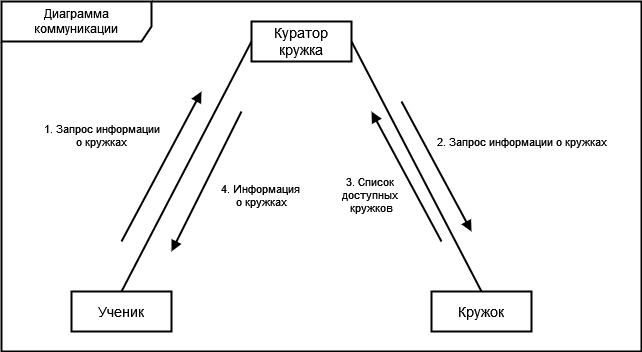

The diagram above was exported from draw.io. Its source (the exported page's mxGraphModel, read from the mxfile embedded in the PNG):
<mxGraphModel dx="1555" dy="781" grid="1" gridSize="10" guides="1" tooltips="1" connect="1" arrows="1" fold="1" page="1" pageScale="1" pageWidth="850" pageHeight="1100" math="0" shadow="0">
  <root>
    <mxCell id="0" />
    <mxCell id="1" parent="0" />
    <mxCell id="MX5JRlnQtL4jDZuG_2KD-1" value="Ученик" style="html=1;whiteSpace=wrap;strokeWidth=2;fontSize=14;" parent="1" vertex="1">
      <mxGeometry x="25" y="574" width="100" height="40" as="geometry" />
    </mxCell>
    <mxCell id="MX5JRlnQtL4jDZuG_2KD-2" value="Куратор кружка" style="html=1;whiteSpace=wrap;strokeWidth=2;fontSize=14;" parent="1" vertex="1">
      <mxGeometry x="205" y="304" width="100" height="40" as="geometry" />
    </mxCell>
    <mxCell id="MX5JRlnQtL4jDZuG_2KD-3" value="Кружок" style="html=1;whiteSpace=wrap;strokeWidth=2;fontSize=14;" parent="1" vertex="1">
      <mxGeometry x="385" y="574" width="100" height="40" as="geometry" />
    </mxCell>
    <mxCell id="MX5JRlnQtL4jDZuG_2KD-4" value="" style="html=1;verticalAlign=bottom;endArrow=none;curved=0;rounded=0;strokeWidth=2;startFill=0;entryX=0;entryY=0.5;entryDx=0;entryDy=0;exitX=0.5;exitY=0;exitDx=0;exitDy=0;" parent="1" source="MX5JRlnQtL4jDZuG_2KD-1" target="MX5JRlnQtL4jDZuG_2KD-2" edge="1">
      <mxGeometry width="80" relative="1" as="geometry">
        <mxPoint x="105" y="323.58000000000004" as="sourcePoint" />
        <mxPoint x="185" y="323.58000000000004" as="targetPoint" />
      </mxGeometry>
    </mxCell>
    <mxCell id="MX5JRlnQtL4jDZuG_2KD-5" value="" style="html=1;verticalAlign=bottom;endArrow=none;curved=0;rounded=0;strokeWidth=2;startFill=0;entryX=1;entryY=0.5;entryDx=0;entryDy=0;exitX=0.5;exitY=0;exitDx=0;exitDy=0;" parent="1" source="MX5JRlnQtL4jDZuG_2KD-3" target="MX5JRlnQtL4jDZuG_2KD-2" edge="1">
      <mxGeometry width="80" relative="1" as="geometry">
        <mxPoint x="190" y="594" as="sourcePoint" />
        <mxPoint x="320" y="344" as="targetPoint" />
      </mxGeometry>
    </mxCell>
    <mxCell id="MX5JRlnQtL4jDZuG_2KD-6" value="&lt;div&gt;1. Запрос информации&lt;/div&gt;&lt;div&gt;о кружках&lt;/div&gt;" style="html=1;verticalAlign=bottom;endArrow=block;curved=0;rounded=0;strokeWidth=2;startFill=0;exitX=0.5;exitY=0;exitDx=0;exitDy=0;endFill=1;" parent="1" edge="1">
      <mxGeometry x="-0.1765" y="60" width="80" relative="1" as="geometry">
        <mxPoint x="75" y="524" as="sourcePoint" />
        <mxPoint x="155" y="374" as="targetPoint" />
        <mxPoint as="offset" />
      </mxGeometry>
    </mxCell>
    <mxCell id="MX5JRlnQtL4jDZuG_2KD-7" value="2. Запрос информации о кружках" style="html=1;verticalAlign=bottom;endArrow=block;curved=0;rounded=0;strokeWidth=2;startFill=0;exitX=0.5;exitY=0;exitDx=0;exitDy=0;endFill=1;" parent="1" edge="1">
      <mxGeometry x="0.367" y="82" width="80" relative="1" as="geometry">
        <mxPoint x="355" y="384" as="sourcePoint" />
        <mxPoint x="425" y="514" as="targetPoint" />
        <mxPoint as="offset" />
      </mxGeometry>
    </mxCell>
    <mxCell id="MX5JRlnQtL4jDZuG_2KD-8" value="&lt;div&gt;3. Список&amp;nbsp;&lt;/div&gt;&lt;div&gt;доступных&amp;nbsp;&lt;/div&gt;&lt;div&gt;кружков&lt;/div&gt;" style="html=1;verticalAlign=bottom;endArrow=block;curved=0;rounded=0;strokeWidth=2;startFill=0;endFill=1;" parent="1" edge="1">
      <mxGeometry x="-0.2642" y="50" width="80" relative="1" as="geometry">
        <mxPoint x="395" y="524" as="sourcePoint" />
        <mxPoint x="325" y="394" as="targetPoint" />
        <mxPoint as="offset" />
      </mxGeometry>
    </mxCell>
    <mxCell id="MX5JRlnQtL4jDZuG_2KD-9" value="&lt;div&gt;4. Информация&amp;nbsp;&lt;/div&gt;&lt;div&gt;о кружках&lt;/div&gt;" style="html=1;verticalAlign=bottom;endArrow=block;curved=0;rounded=0;strokeWidth=2;startFill=0;endFill=1;" parent="1" edge="1">
      <mxGeometry x="0.0286" y="63" width="80" relative="1" as="geometry">
        <mxPoint x="195" y="394" as="sourcePoint" />
        <mxPoint x="125" y="534" as="targetPoint" />
        <mxPoint y="-1" as="offset" />
      </mxGeometry>
    </mxCell>
    <mxCell id="MX5JRlnQtL4jDZuG_2KD-10" value="Диаграмма коммуникации" style="shape=umlFrame;whiteSpace=wrap;html=1;pointerEvents=0;width=150;height=40;strokeWidth=2;" parent="1" vertex="1">
      <mxGeometry x="-45" y="284" width="640" height="350" as="geometry" />
    </mxCell>
  </root>
</mxGraphModel>